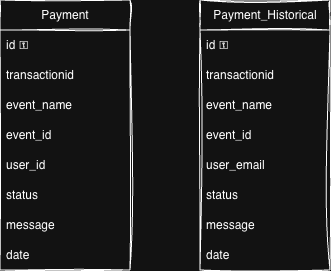

The diagram above was exported from draw.io. Its source (the exported page's mxGraphModel, read from the mxfile embedded in the PNG):
<mxGraphModel dx="559" dy="366" grid="1" gridSize="10" guides="1" tooltips="1" connect="1" arrows="1" fold="1" page="1" pageScale="1" pageWidth="827" pageHeight="1169" math="0" shadow="0">
  <root>
    <mxCell id="0" />
    <mxCell id="1" parent="0" />
    <mxCell id="2" parent="1" style="swimlane;fontStyle=0;childLayout=stackLayout;horizontal=1;startSize=30;horizontalStack=0;resizeParent=1;resizeParentMax=0;resizeLast=0;collapsible=1;marginBottom=0;whiteSpace=wrap;html=1;sketch=1;curveFitting=1;jiggle=2;" value="Payment" vertex="1">
      <mxGeometry height="270" width="130" x="190" y="180" as="geometry" />
    </mxCell>
    <mxCell id="3" parent="2" style="text;strokeColor=none;fillColor=none;align=left;verticalAlign=middle;spacingLeft=4;spacingRight=4;overflow=hidden;points=[[0,0.5],[1,0.5]];portConstraint=eastwest;rotatable=0;whiteSpace=wrap;html=1;sketch=1;curveFitting=1;jiggle=2;" value="id ⚿" vertex="1">
      <mxGeometry height="30" width="130" y="30" as="geometry" />
    </mxCell>
    <mxCell id="4" parent="2" style="text;strokeColor=none;fillColor=none;align=left;verticalAlign=middle;spacingLeft=4;spacingRight=4;overflow=hidden;points=[[0,0.5],[1,0.5]];portConstraint=eastwest;rotatable=0;whiteSpace=wrap;html=1;sketch=1;curveFitting=1;jiggle=2;" value="transactionid" vertex="1">
      <mxGeometry height="30" width="130" y="60" as="geometry" />
    </mxCell>
    <mxCell id="5" parent="2" style="text;strokeColor=none;fillColor=none;align=left;verticalAlign=middle;spacingLeft=4;spacingRight=4;overflow=hidden;points=[[0,0.5],[1,0.5]];portConstraint=eastwest;rotatable=0;whiteSpace=wrap;html=1;sketch=1;curveFitting=1;jiggle=2;" value="event_name" vertex="1">
      <mxGeometry height="30" width="130" y="90" as="geometry" />
    </mxCell>
    <mxCell id="6" parent="2" style="text;strokeColor=none;fillColor=none;align=left;verticalAlign=middle;spacingLeft=4;spacingRight=4;overflow=hidden;points=[[0,0.5],[1,0.5]];portConstraint=eastwest;rotatable=0;whiteSpace=wrap;html=1;sketch=1;curveFitting=1;jiggle=2;" value="event_id" vertex="1">
      <mxGeometry height="30" width="130" y="120" as="geometry" />
    </mxCell>
    <mxCell id="7" parent="2" style="text;strokeColor=none;fillColor=none;align=left;verticalAlign=middle;spacingLeft=4;spacingRight=4;overflow=hidden;points=[[0,0.5],[1,0.5]];portConstraint=eastwest;rotatable=0;whiteSpace=wrap;html=1;sketch=1;curveFitting=1;jiggle=2;" value="user_id" vertex="1">
      <mxGeometry height="30" width="130" y="150" as="geometry" />
    </mxCell>
    <mxCell id="8" parent="2" style="text;strokeColor=none;fillColor=none;align=left;verticalAlign=middle;spacingLeft=4;spacingRight=4;overflow=hidden;points=[[0,0.5],[1,0.5]];portConstraint=eastwest;rotatable=0;whiteSpace=wrap;html=1;sketch=1;curveFitting=1;jiggle=2;" value="status" vertex="1">
      <mxGeometry height="30" width="130" y="180" as="geometry" />
    </mxCell>
    <mxCell id="9" parent="2" style="text;strokeColor=none;fillColor=none;align=left;verticalAlign=middle;spacingLeft=4;spacingRight=4;overflow=hidden;points=[[0,0.5],[1,0.5]];portConstraint=eastwest;rotatable=0;whiteSpace=wrap;html=1;sketch=1;curveFitting=1;jiggle=2;" value="message" vertex="1">
      <mxGeometry height="30" width="130" y="210" as="geometry" />
    </mxCell>
    <mxCell id="10" parent="2" style="text;strokeColor=none;fillColor=none;align=left;verticalAlign=middle;spacingLeft=4;spacingRight=4;overflow=hidden;points=[[0,0.5],[1,0.5]];portConstraint=eastwest;rotatable=0;whiteSpace=wrap;html=1;sketch=1;curveFitting=1;jiggle=2;" value="date" vertex="1">
      <mxGeometry height="30" width="130" y="240" as="geometry" />
    </mxCell>
    <mxCell id="11" parent="1" style="swimlane;fontStyle=0;childLayout=stackLayout;horizontal=1;startSize=30;horizontalStack=0;resizeParent=1;resizeParentMax=0;resizeLast=0;collapsible=1;marginBottom=0;whiteSpace=wrap;html=1;sketch=1;curveFitting=1;jiggle=2;" value="Payment_Historical" vertex="1">
      <mxGeometry height="270" width="130" x="390" y="180" as="geometry" />
    </mxCell>
    <mxCell id="12" parent="11" style="text;strokeColor=none;fillColor=none;align=left;verticalAlign=middle;spacingLeft=4;spacingRight=4;overflow=hidden;points=[[0,0.5],[1,0.5]];portConstraint=eastwest;rotatable=0;whiteSpace=wrap;html=1;sketch=1;curveFitting=1;jiggle=2;" value="id ⚿" vertex="1">
      <mxGeometry height="30" width="130" y="30" as="geometry" />
    </mxCell>
    <mxCell id="13" parent="11" style="text;strokeColor=none;fillColor=none;align=left;verticalAlign=middle;spacingLeft=4;spacingRight=4;overflow=hidden;points=[[0,0.5],[1,0.5]];portConstraint=eastwest;rotatable=0;whiteSpace=wrap;html=1;sketch=1;curveFitting=1;jiggle=2;" value="transactionid" vertex="1">
      <mxGeometry height="30" width="130" y="60" as="geometry" />
    </mxCell>
    <mxCell id="14" parent="11" style="text;strokeColor=none;fillColor=none;align=left;verticalAlign=middle;spacingLeft=4;spacingRight=4;overflow=hidden;points=[[0,0.5],[1,0.5]];portConstraint=eastwest;rotatable=0;whiteSpace=wrap;html=1;sketch=1;curveFitting=1;jiggle=2;" value="event_name" vertex="1">
      <mxGeometry height="30" width="130" y="90" as="geometry" />
    </mxCell>
    <mxCell id="15" parent="11" style="text;strokeColor=none;fillColor=none;align=left;verticalAlign=middle;spacingLeft=4;spacingRight=4;overflow=hidden;points=[[0,0.5],[1,0.5]];portConstraint=eastwest;rotatable=0;whiteSpace=wrap;html=1;sketch=1;curveFitting=1;jiggle=2;" value="event_id" vertex="1">
      <mxGeometry height="30" width="130" y="120" as="geometry" />
    </mxCell>
    <mxCell id="16" parent="11" style="text;strokeColor=none;fillColor=none;align=left;verticalAlign=middle;spacingLeft=4;spacingRight=4;overflow=hidden;points=[[0,0.5],[1,0.5]];portConstraint=eastwest;rotatable=0;whiteSpace=wrap;html=1;sketch=1;curveFitting=1;jiggle=2;" value="user_email" vertex="1">
      <mxGeometry height="30" width="130" y="150" as="geometry" />
    </mxCell>
    <mxCell id="17" parent="11" style="text;strokeColor=none;fillColor=none;align=left;verticalAlign=middle;spacingLeft=4;spacingRight=4;overflow=hidden;points=[[0,0.5],[1,0.5]];portConstraint=eastwest;rotatable=0;whiteSpace=wrap;html=1;sketch=1;curveFitting=1;jiggle=2;" value="status" vertex="1">
      <mxGeometry height="30" width="130" y="180" as="geometry" />
    </mxCell>
    <mxCell id="18" parent="11" style="text;strokeColor=none;fillColor=none;align=left;verticalAlign=middle;spacingLeft=4;spacingRight=4;overflow=hidden;points=[[0,0.5],[1,0.5]];portConstraint=eastwest;rotatable=0;whiteSpace=wrap;html=1;sketch=1;curveFitting=1;jiggle=2;" value="message" vertex="1">
      <mxGeometry height="30" width="130" y="210" as="geometry" />
    </mxCell>
    <mxCell id="19" parent="11" style="text;strokeColor=none;fillColor=none;align=left;verticalAlign=middle;spacingLeft=4;spacingRight=4;overflow=hidden;points=[[0,0.5],[1,0.5]];portConstraint=eastwest;rotatable=0;whiteSpace=wrap;html=1;sketch=1;curveFitting=1;jiggle=2;" value="date" vertex="1">
      <mxGeometry height="30" width="130" y="240" as="geometry" />
    </mxCell>
  </root>
</mxGraphModel>